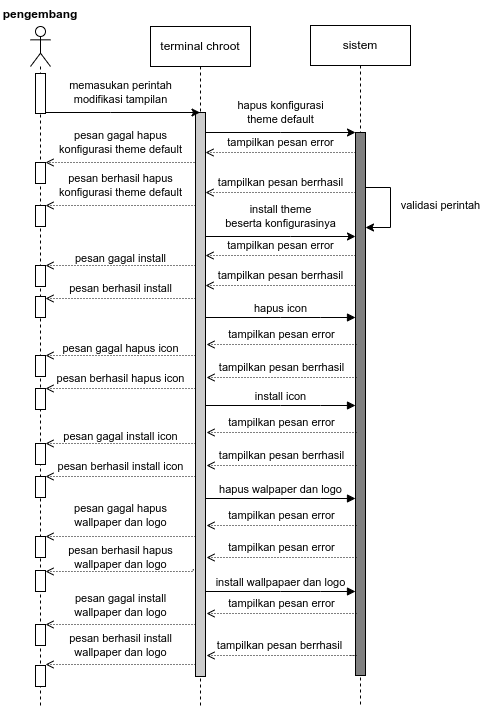

The diagram above was exported from draw.io. Its source (the exported page's mxGraphModel, read from the mxfile embedded in the PNG):
<mxGraphModel dx="868" dy="557" grid="1" gridSize="10" guides="1" tooltips="1" connect="1" arrows="1" fold="1" page="1" pageScale="1" pageWidth="850" pageHeight="1100" math="0" shadow="0">
  <root>
    <mxCell id="0" />
    <mxCell id="1" parent="0" />
    <mxCell id="L6RwjCfro-L-nkftR91X-16" value="sistem" style="shape=umlLifeline;perimeter=lifelinePerimeter;whiteSpace=wrap;html=1;container=1;collapsible=0;recursiveResize=0;outlineConnect=0;" parent="1" vertex="1">
      <mxGeometry x="470" y="80" width="100" height="680" as="geometry" />
    </mxCell>
    <mxCell id="L6RwjCfro-L-nkftR91X-44" value="" style="html=1;points=[];perimeter=orthogonalPerimeter;fillColor=#808080;" parent="L6RwjCfro-L-nkftR91X-16" vertex="1">
      <mxGeometry x="45" y="107" width="10" height="543" as="geometry" />
    </mxCell>
    <mxCell id="L6RwjCfro-L-nkftR91X-47" value="validasi perintah" style="edgeStyle=orthogonalEdgeStyle;rounded=0;orthogonalLoop=1;jettySize=auto;html=1;" parent="L6RwjCfro-L-nkftR91X-16" edge="1">
      <mxGeometry x="-0.0444" y="50" relative="1" as="geometry">
        <mxPoint x="55" y="162.0000000000001" as="sourcePoint" />
        <mxPoint x="55" y="202.0000000000001" as="targetPoint" />
        <Array as="points">
          <mxPoint x="80" y="162" />
          <mxPoint x="80" y="202" />
        </Array>
        <mxPoint as="offset" />
      </mxGeometry>
    </mxCell>
    <mxCell id="L6RwjCfro-L-nkftR91X-18" value="terminal chroot" style="shape=umlLifeline;perimeter=lifelinePerimeter;whiteSpace=wrap;html=1;container=1;collapsible=0;recursiveResize=0;outlineConnect=0;" parent="1" vertex="1">
      <mxGeometry x="310" y="81" width="100" height="679" as="geometry" />
    </mxCell>
    <mxCell id="L6RwjCfro-L-nkftR91X-34" value="" style="html=1;points=[];perimeter=orthogonalPerimeter;fillColor=#CCCCCC;" parent="L6RwjCfro-L-nkftR91X-18" vertex="1">
      <mxGeometry x="45" y="86" width="10" height="564" as="geometry" />
    </mxCell>
    <mxCell id="L6RwjCfro-L-nkftR91X-21" value="" style="shape=umlLifeline;participant=umlActor;perimeter=lifelinePerimeter;whiteSpace=wrap;html=1;container=1;collapsible=0;recursiveResize=0;verticalAlign=top;spacingTop=36;outlineConnect=0;" parent="1" vertex="1">
      <mxGeometry x="190" y="81" width="20" height="679" as="geometry" />
    </mxCell>
    <mxCell id="L6RwjCfro-L-nkftR91X-32" value="" style="html=1;points=[];perimeter=orthogonalPerimeter;" parent="L6RwjCfro-L-nkftR91X-21" vertex="1">
      <mxGeometry x="5" y="47" width="10" height="40" as="geometry" />
    </mxCell>
    <mxCell id="L6RwjCfro-L-nkftR91X-50" value="" style="html=1;points=[];perimeter=orthogonalPerimeter;" parent="L6RwjCfro-L-nkftR91X-21" vertex="1">
      <mxGeometry x="5" y="136" width="10" height="21" as="geometry" />
    </mxCell>
    <mxCell id="L6RwjCfro-L-nkftR91X-53" value="" style="html=1;points=[];perimeter=orthogonalPerimeter;" parent="L6RwjCfro-L-nkftR91X-21" vertex="1">
      <mxGeometry x="5" y="179" width="10" height="21" as="geometry" />
    </mxCell>
    <mxCell id="L6RwjCfro-L-nkftR91X-57" value="" style="html=1;points=[];perimeter=orthogonalPerimeter;" parent="L6RwjCfro-L-nkftR91X-21" vertex="1">
      <mxGeometry x="5" y="239" width="10" height="21" as="geometry" />
    </mxCell>
    <mxCell id="L6RwjCfro-L-nkftR91X-58" value="" style="html=1;points=[];perimeter=orthogonalPerimeter;" parent="L6RwjCfro-L-nkftR91X-21" vertex="1">
      <mxGeometry x="5" y="270" width="10" height="21" as="geometry" />
    </mxCell>
    <mxCell id="L6RwjCfro-L-nkftR91X-83" value="" style="html=1;points=[];perimeter=orthogonalPerimeter;" parent="L6RwjCfro-L-nkftR91X-21" vertex="1">
      <mxGeometry x="5" y="544" width="10" height="21" as="geometry" />
    </mxCell>
    <mxCell id="L6RwjCfro-L-nkftR91X-90" value="" style="html=1;points=[];perimeter=orthogonalPerimeter;" parent="L6RwjCfro-L-nkftR91X-21" vertex="1">
      <mxGeometry x="5" y="639" width="10" height="21" as="geometry" />
    </mxCell>
    <mxCell id="L6RwjCfro-L-nkftR91X-42" value="&lt;span style=&quot;color: rgb(0, 0, 0); font-family: Helvetica; font-size: 11px; font-style: normal; font-variant-ligatures: normal; font-variant-caps: normal; font-weight: 400; letter-spacing: normal; orphans: 2; text-align: center; text-indent: 0px; text-transform: none; widows: 2; word-spacing: 0px; -webkit-text-stroke-width: 0px; background-color: rgb(255, 255, 255); text-decoration-thickness: initial; text-decoration-style: initial; text-decoration-color: initial; float: none; display: inline !important;&quot;&gt;memasukan perintah&lt;/span&gt;&lt;br style=&quot;color: rgb(0, 0, 0); font-family: Helvetica; font-size: 11px; font-style: normal; font-variant-ligatures: normal; font-variant-caps: normal; font-weight: 400; letter-spacing: normal; orphans: 2; text-align: center; text-indent: 0px; text-transform: none; widows: 2; word-spacing: 0px; -webkit-text-stroke-width: 0px; text-decoration-thickness: initial; text-decoration-style: initial; text-decoration-color: initial;&quot;&gt;&lt;span style=&quot;color: rgb(0, 0, 0); font-family: Helvetica; font-size: 11px; font-style: normal; font-variant-ligatures: normal; font-variant-caps: normal; font-weight: 400; letter-spacing: normal; orphans: 2; text-align: center; text-indent: 0px; text-transform: none; widows: 2; word-spacing: 0px; -webkit-text-stroke-width: 0px; background-color: rgb(255, 255, 255); text-decoration-thickness: initial; text-decoration-style: initial; text-decoration-color: initial; float: none; display: inline !important;&quot;&gt;modifikasi tampilan&lt;/span&gt;" style="edgeStyle=orthogonalEdgeStyle;rounded=0;orthogonalLoop=1;jettySize=auto;html=1;" parent="1" source="L6RwjCfro-L-nkftR91X-32" edge="1">
      <mxGeometry x="-0.0291" y="20" relative="1" as="geometry">
        <mxPoint x="359.5" y="167.0000000000001" as="targetPoint" />
        <Array as="points">
          <mxPoint x="270" y="167" />
          <mxPoint x="270" y="167" />
        </Array>
        <mxPoint as="offset" />
      </mxGeometry>
    </mxCell>
    <mxCell id="L6RwjCfro-L-nkftR91X-45" value="hapus konfigurasi&lt;br&gt;theme default" style="edgeStyle=orthogonalEdgeStyle;rounded=0;orthogonalLoop=1;jettySize=auto;html=1;" parent="1" source="L6RwjCfro-L-nkftR91X-34" target="L6RwjCfro-L-nkftR91X-44" edge="1">
      <mxGeometry y="20" relative="1" as="geometry">
        <Array as="points">
          <mxPoint x="440" y="187" />
          <mxPoint x="440" y="187" />
        </Array>
        <mxPoint as="offset" />
      </mxGeometry>
    </mxCell>
    <mxCell id="L6RwjCfro-L-nkftR91X-46" value="tampilkan pesan error" style="edgeStyle=orthogonalEdgeStyle;rounded=0;orthogonalLoop=1;jettySize=auto;html=1;dashed=1;dashPattern=1 2;endArrow=open;endFill=0;" parent="1" source="L6RwjCfro-L-nkftR91X-44" target="L6RwjCfro-L-nkftR91X-34" edge="1">
      <mxGeometry x="-0.0005" y="-10" relative="1" as="geometry">
        <Array as="points">
          <mxPoint x="440" y="207" />
          <mxPoint x="440" y="207" />
        </Array>
        <mxPoint as="offset" />
      </mxGeometry>
    </mxCell>
    <mxCell id="L6RwjCfro-L-nkftR91X-48" value="tampilkan pesan berrhasil" style="edgeStyle=orthogonalEdgeStyle;rounded=0;orthogonalLoop=1;jettySize=auto;html=1;dashed=1;dashPattern=1 2;endArrow=open;endFill=0;" parent="1" source="L6RwjCfro-L-nkftR91X-44" target="L6RwjCfro-L-nkftR91X-34" edge="1">
      <mxGeometry x="-0.0005" y="-10" relative="1" as="geometry">
        <mxPoint x="525" y="217.0344827586207" as="sourcePoint" />
        <mxPoint x="375" y="217.0344827586207" as="targetPoint" />
        <Array as="points">
          <mxPoint x="440" y="247" />
          <mxPoint x="440" y="247" />
        </Array>
        <mxPoint as="offset" />
      </mxGeometry>
    </mxCell>
    <mxCell id="L6RwjCfro-L-nkftR91X-51" value="pesan gagal hapus&lt;br&gt;konfigurasi theme default" style="edgeStyle=orthogonalEdgeStyle;rounded=0;orthogonalLoop=1;jettySize=auto;html=1;dashed=1;dashPattern=1 2;endArrow=open;endFill=0;" parent="1" target="L6RwjCfro-L-nkftR91X-50" edge="1">
      <mxGeometry x="0.0683" y="-20" relative="1" as="geometry">
        <mxPoint x="355" y="228.0000000000001" as="sourcePoint" />
        <Array as="points">
          <mxPoint x="355" y="217" />
        </Array>
        <mxPoint as="offset" />
      </mxGeometry>
    </mxCell>
    <mxCell id="L6RwjCfro-L-nkftR91X-54" value="pesan berhasil hapus&lt;br&gt;konfigurasi theme default" style="edgeStyle=orthogonalEdgeStyle;rounded=0;orthogonalLoop=1;jettySize=auto;html=1;dashed=1;dashPattern=1 2;endArrow=open;endFill=0;" parent="1" source="L6RwjCfro-L-nkftR91X-34" target="L6RwjCfro-L-nkftR91X-53" edge="1">
      <mxGeometry y="-20" relative="1" as="geometry">
        <mxPoint x="355" y="279.0000000000001" as="sourcePoint" />
        <Array as="points">
          <mxPoint x="290" y="260" />
          <mxPoint x="290" y="260" />
        </Array>
        <mxPoint as="offset" />
      </mxGeometry>
    </mxCell>
    <mxCell id="L6RwjCfro-L-nkftR91X-55" value="install theme&lt;br&gt;beserta konfigurasinya" style="edgeStyle=orthogonalEdgeStyle;rounded=0;orthogonalLoop=1;jettySize=auto;html=1;" parent="1" edge="1">
      <mxGeometry y="20" relative="1" as="geometry">
        <mxPoint x="365" y="291" as="sourcePoint" />
        <mxPoint x="515" y="291" as="targetPoint" />
        <Array as="points">
          <mxPoint x="450" y="291" />
          <mxPoint x="450" y="291" />
        </Array>
        <mxPoint as="offset" />
      </mxGeometry>
    </mxCell>
    <mxCell id="L6RwjCfro-L-nkftR91X-56" value="tampilkan pesan error" style="edgeStyle=orthogonalEdgeStyle;rounded=0;orthogonalLoop=1;jettySize=auto;html=1;dashed=1;dashPattern=1 2;endArrow=open;endFill=0;" parent="1" edge="1">
      <mxGeometry x="-0.0005" y="-10" relative="1" as="geometry">
        <mxPoint x="515" y="310" as="sourcePoint" />
        <mxPoint x="365" y="310" as="targetPoint" />
        <Array as="points">
          <mxPoint x="430" y="310" />
          <mxPoint x="430" y="310" />
        </Array>
        <mxPoint as="offset" />
      </mxGeometry>
    </mxCell>
    <mxCell id="L6RwjCfro-L-nkftR91X-59" value="pesan gagal install" style="edgeStyle=orthogonalEdgeStyle;rounded=0;orthogonalLoop=1;jettySize=auto;html=1;dashed=1;dashPattern=1 2;endArrow=open;endFill=0;" parent="1" target="L6RwjCfro-L-nkftR91X-57" edge="1">
      <mxGeometry x="0.0196" y="-7" relative="1" as="geometry">
        <mxPoint x="355" y="323" as="sourcePoint" />
        <Array as="points">
          <mxPoint x="355" y="320" />
          <mxPoint x="200" y="320" />
        </Array>
        <mxPoint as="offset" />
      </mxGeometry>
    </mxCell>
    <mxCell id="L6RwjCfro-L-nkftR91X-60" value="pesan berhasil install" style="edgeStyle=orthogonalEdgeStyle;rounded=0;orthogonalLoop=1;jettySize=auto;html=1;dashed=1;dashPattern=1 2;endArrow=open;endFill=0;" parent="1" target="L6RwjCfro-L-nkftR91X-58" edge="1">
      <mxGeometry y="-10" relative="1" as="geometry">
        <mxPoint x="355" y="353.0000000000001" as="sourcePoint" />
        <Array as="points">
          <mxPoint x="250" y="353" />
          <mxPoint x="250" y="353" />
        </Array>
        <mxPoint as="offset" />
      </mxGeometry>
    </mxCell>
    <mxCell id="L6RwjCfro-L-nkftR91X-61" value="tampilkan pesan berrhasil" style="edgeStyle=orthogonalEdgeStyle;rounded=0;orthogonalLoop=1;jettySize=auto;html=1;dashed=1;dashPattern=1 2;endArrow=open;endFill=0;" parent="1" edge="1">
      <mxGeometry x="-0.0005" y="-10" relative="1" as="geometry">
        <mxPoint x="515" y="340" as="sourcePoint" />
        <mxPoint x="365" y="340" as="targetPoint" />
        <Array as="points">
          <mxPoint x="450" y="340" />
          <mxPoint x="450" y="340" />
        </Array>
        <mxPoint as="offset" />
      </mxGeometry>
    </mxCell>
    <mxCell id="L6RwjCfro-L-nkftR91X-64" value="pengembang" style="text;align=center;fontStyle=1;verticalAlign=middle;spacingLeft=3;spacingRight=3;strokeColor=none;rotatable=0;points=[[0,0.5],[1,0.5]];portConstraint=eastwest;" parent="1" vertex="1">
      <mxGeometry x="160" y="55" width="80" height="26" as="geometry" />
    </mxCell>
    <mxCell id="L6RwjCfro-L-nkftR91X-65" value="hapus icon" style="html=1;verticalAlign=bottom;endArrow=block;rounded=0;" parent="1" edge="1">
      <mxGeometry width="80" relative="1" as="geometry">
        <mxPoint x="365" y="372" as="sourcePoint" />
        <mxPoint x="515" y="372" as="targetPoint" />
        <Array as="points">
          <mxPoint x="440" y="372" />
          <mxPoint x="480" y="372" />
        </Array>
      </mxGeometry>
    </mxCell>
    <mxCell id="L6RwjCfro-L-nkftR91X-66" value="tampilkan pesan error" style="edgeStyle=orthogonalEdgeStyle;rounded=0;orthogonalLoop=1;jettySize=auto;html=1;dashed=1;dashPattern=1 2;endArrow=open;endFill=0;" parent="1" edge="1">
      <mxGeometry x="-0.0005" y="-10" relative="1" as="geometry">
        <mxPoint x="516" y="399" as="sourcePoint" />
        <mxPoint x="366" y="399" as="targetPoint" />
        <Array as="points">
          <mxPoint x="431" y="399" />
          <mxPoint x="431" y="399" />
        </Array>
        <mxPoint as="offset" />
      </mxGeometry>
    </mxCell>
    <mxCell id="L6RwjCfro-L-nkftR91X-67" value="tampilkan pesan berrhasil" style="edgeStyle=orthogonalEdgeStyle;rounded=0;orthogonalLoop=1;jettySize=auto;html=1;dashed=1;dashPattern=1 2;endArrow=open;endFill=0;" parent="1" edge="1">
      <mxGeometry x="-0.0005" y="-10" relative="1" as="geometry">
        <mxPoint x="516" y="432" as="sourcePoint" />
        <mxPoint x="366" y="432" as="targetPoint" />
        <Array as="points">
          <mxPoint x="451" y="432" />
          <mxPoint x="451" y="432" />
        </Array>
        <mxPoint as="offset" />
      </mxGeometry>
    </mxCell>
    <mxCell id="L6RwjCfro-L-nkftR91X-68" value="" style="html=1;points=[];perimeter=orthogonalPerimeter;" parent="1" vertex="1">
      <mxGeometry x="195" y="410" width="10" height="21" as="geometry" />
    </mxCell>
    <mxCell id="L6RwjCfro-L-nkftR91X-69" value="" style="html=1;points=[];perimeter=orthogonalPerimeter;" parent="1" vertex="1">
      <mxGeometry x="195" y="443" width="10" height="21" as="geometry" />
    </mxCell>
    <mxCell id="L6RwjCfro-L-nkftR91X-70" value="pesan gagal hapus icon" style="edgeStyle=orthogonalEdgeStyle;rounded=0;orthogonalLoop=1;jettySize=auto;html=1;dashed=1;dashPattern=1 2;endArrow=open;endFill=0;" parent="1" target="L6RwjCfro-L-nkftR91X-68" edge="1">
      <mxGeometry x="0.0196" y="-7" relative="1" as="geometry">
        <mxPoint x="355" y="413" as="sourcePoint" />
        <Array as="points">
          <mxPoint x="355" y="410" />
          <mxPoint x="200" y="410" />
        </Array>
        <mxPoint as="offset" />
      </mxGeometry>
    </mxCell>
    <mxCell id="L6RwjCfro-L-nkftR91X-71" value="pesan berhasil hapus icon" style="edgeStyle=orthogonalEdgeStyle;rounded=0;orthogonalLoop=1;jettySize=auto;html=1;dashed=1;dashPattern=1 2;endArrow=open;endFill=0;" parent="1" target="L6RwjCfro-L-nkftR91X-69" edge="1">
      <mxGeometry y="-10" relative="1" as="geometry">
        <mxPoint x="355" y="443.0000000000001" as="sourcePoint" />
        <Array as="points">
          <mxPoint x="250" y="443" />
          <mxPoint x="250" y="443" />
        </Array>
        <mxPoint as="offset" />
      </mxGeometry>
    </mxCell>
    <mxCell id="L6RwjCfro-L-nkftR91X-72" value="install icon" style="html=1;verticalAlign=bottom;endArrow=block;rounded=0;" parent="1" edge="1">
      <mxGeometry width="80" relative="1" as="geometry">
        <mxPoint x="365" y="460" as="sourcePoint" />
        <mxPoint x="515" y="460" as="targetPoint" />
        <Array as="points">
          <mxPoint x="440" y="460" />
          <mxPoint x="480" y="460" />
        </Array>
      </mxGeometry>
    </mxCell>
    <mxCell id="L6RwjCfro-L-nkftR91X-73" value="tampilkan pesan error" style="edgeStyle=orthogonalEdgeStyle;rounded=0;orthogonalLoop=1;jettySize=auto;html=1;dashed=1;dashPattern=1 2;endArrow=open;endFill=0;" parent="1" edge="1">
      <mxGeometry x="-0.0005" y="-10" relative="1" as="geometry">
        <mxPoint x="516" y="487" as="sourcePoint" />
        <mxPoint x="366" y="487" as="targetPoint" />
        <Array as="points">
          <mxPoint x="431" y="487" />
          <mxPoint x="431" y="487" />
        </Array>
        <mxPoint as="offset" />
      </mxGeometry>
    </mxCell>
    <mxCell id="L6RwjCfro-L-nkftR91X-74" value="tampilkan pesan berrhasil" style="edgeStyle=orthogonalEdgeStyle;rounded=0;orthogonalLoop=1;jettySize=auto;html=1;dashed=1;dashPattern=1 2;endArrow=open;endFill=0;" parent="1" edge="1">
      <mxGeometry x="-0.0005" y="-10" relative="1" as="geometry">
        <mxPoint x="516" y="520" as="sourcePoint" />
        <mxPoint x="366" y="520" as="targetPoint" />
        <Array as="points">
          <mxPoint x="451" y="520" />
          <mxPoint x="451" y="520" />
        </Array>
        <mxPoint as="offset" />
      </mxGeometry>
    </mxCell>
    <mxCell id="L6RwjCfro-L-nkftR91X-75" value="" style="html=1;points=[];perimeter=orthogonalPerimeter;" parent="1" vertex="1">
      <mxGeometry x="195" y="498" width="10" height="21" as="geometry" />
    </mxCell>
    <mxCell id="L6RwjCfro-L-nkftR91X-76" value="" style="html=1;points=[];perimeter=orthogonalPerimeter;" parent="1" vertex="1">
      <mxGeometry x="195" y="531" width="10" height="21" as="geometry" />
    </mxCell>
    <mxCell id="L6RwjCfro-L-nkftR91X-77" value="pesan gagal install icon" style="edgeStyle=orthogonalEdgeStyle;rounded=0;orthogonalLoop=1;jettySize=auto;html=1;dashed=1;dashPattern=1 2;endArrow=open;endFill=0;" parent="1" target="L6RwjCfro-L-nkftR91X-75" edge="1">
      <mxGeometry x="0.0196" y="-7" relative="1" as="geometry">
        <mxPoint x="355" y="501" as="sourcePoint" />
        <Array as="points">
          <mxPoint x="355" y="498" />
          <mxPoint x="200" y="498" />
        </Array>
        <mxPoint as="offset" />
      </mxGeometry>
    </mxCell>
    <mxCell id="L6RwjCfro-L-nkftR91X-78" value="pesan berhasil install icon" style="edgeStyle=orthogonalEdgeStyle;rounded=0;orthogonalLoop=1;jettySize=auto;html=1;dashed=1;dashPattern=1 2;endArrow=open;endFill=0;" parent="1" target="L6RwjCfro-L-nkftR91X-76" edge="1">
      <mxGeometry y="-10" relative="1" as="geometry">
        <mxPoint x="355" y="531.0000000000001" as="sourcePoint" />
        <Array as="points">
          <mxPoint x="250" y="531" />
          <mxPoint x="250" y="531" />
        </Array>
        <mxPoint as="offset" />
      </mxGeometry>
    </mxCell>
    <mxCell id="L6RwjCfro-L-nkftR91X-79" value="hapus walpaper dan logo" style="html=1;verticalAlign=bottom;endArrow=block;rounded=0;" parent="1" edge="1">
      <mxGeometry width="80" relative="1" as="geometry">
        <mxPoint x="365" y="553" as="sourcePoint" />
        <mxPoint x="515" y="553" as="targetPoint" />
        <Array as="points">
          <mxPoint x="440" y="553" />
          <mxPoint x="480" y="553" />
        </Array>
      </mxGeometry>
    </mxCell>
    <mxCell id="L6RwjCfro-L-nkftR91X-80" value="tampilkan pesan error" style="edgeStyle=orthogonalEdgeStyle;rounded=0;orthogonalLoop=1;jettySize=auto;html=1;dashed=1;dashPattern=1 2;endArrow=open;endFill=0;" parent="1" edge="1">
      <mxGeometry x="-0.0005" y="-10" relative="1" as="geometry">
        <mxPoint x="516" y="580" as="sourcePoint" />
        <mxPoint x="366" y="580" as="targetPoint" />
        <Array as="points">
          <mxPoint x="431" y="580" />
          <mxPoint x="431" y="580" />
        </Array>
        <mxPoint as="offset" />
      </mxGeometry>
    </mxCell>
    <mxCell id="L6RwjCfro-L-nkftR91X-82" value="" style="html=1;points=[];perimeter=orthogonalPerimeter;" parent="1" vertex="1">
      <mxGeometry x="195" y="591" width="10" height="21" as="geometry" />
    </mxCell>
    <mxCell id="L6RwjCfro-L-nkftR91X-84" value="pesan gagal hapus&lt;br&gt;wallpaper dan logo" style="edgeStyle=orthogonalEdgeStyle;rounded=0;orthogonalLoop=1;jettySize=auto;html=1;dashed=1;dashPattern=1 2;endArrow=open;endFill=0;" parent="1" target="L6RwjCfro-L-nkftR91X-82" edge="1">
      <mxGeometry x="0.0196" y="-21" relative="1" as="geometry">
        <mxPoint x="355" y="594" as="sourcePoint" />
        <Array as="points">
          <mxPoint x="355" y="591" />
          <mxPoint x="200" y="591" />
        </Array>
        <mxPoint as="offset" />
      </mxGeometry>
    </mxCell>
    <mxCell id="L6RwjCfro-L-nkftR91X-85" value="pesan berhasil hapus&lt;br&gt;wallpaper dan logo" style="edgeStyle=orthogonalEdgeStyle;rounded=0;orthogonalLoop=1;jettySize=auto;html=1;dashed=1;dashPattern=1 2;exitX=-0.217;exitY=0.81;exitDx=0;exitDy=0;exitPerimeter=0;endArrow=open;endFill=0;" parent="1" source="L6RwjCfro-L-nkftR91X-34" target="L6RwjCfro-L-nkftR91X-83" edge="1">
      <mxGeometry y="-14" relative="1" as="geometry">
        <mxPoint x="360" y="626.0000000000001" as="sourcePoint" />
        <Array as="points">
          <mxPoint x="353" y="626" />
        </Array>
        <mxPoint as="offset" />
        <mxPoint x="210" y="626" as="targetPoint" />
      </mxGeometry>
    </mxCell>
    <mxCell id="L6RwjCfro-L-nkftR91X-86" value="install wallpapaer dan logo" style="html=1;verticalAlign=bottom;endArrow=block;rounded=0;" parent="1" edge="1">
      <mxGeometry width="80" relative="1" as="geometry">
        <mxPoint x="365" y="646" as="sourcePoint" />
        <mxPoint x="515" y="646" as="targetPoint" />
        <Array as="points">
          <mxPoint x="440" y="646" />
          <mxPoint x="480" y="646" />
        </Array>
      </mxGeometry>
    </mxCell>
    <mxCell id="L6RwjCfro-L-nkftR91X-87" value="tampilkan pesan error" style="edgeStyle=orthogonalEdgeStyle;rounded=0;orthogonalLoop=1;jettySize=auto;html=1;dashed=1;dashPattern=1 2;endArrow=open;endFill=0;" parent="1" edge="1">
      <mxGeometry x="-0.0005" y="-10" relative="1" as="geometry">
        <mxPoint x="516" y="668" as="sourcePoint" />
        <mxPoint x="366" y="668" as="targetPoint" />
        <Array as="points">
          <mxPoint x="431" y="668" />
          <mxPoint x="431" y="668" />
        </Array>
        <mxPoint as="offset" />
      </mxGeometry>
    </mxCell>
    <mxCell id="L6RwjCfro-L-nkftR91X-88" value="tampilkan pesan berrhasil" style="edgeStyle=orthogonalEdgeStyle;rounded=0;orthogonalLoop=1;jettySize=auto;html=1;dashed=1;dashPattern=1 2;endArrow=open;endFill=0;" parent="1" edge="1">
      <mxGeometry x="0.0692" y="-10" relative="1" as="geometry">
        <mxPoint x="510" y="710" as="sourcePoint" />
        <mxPoint x="366" y="710" as="targetPoint" />
        <Array as="points">
          <mxPoint x="516" y="710" />
          <mxPoint x="366" y="710" />
        </Array>
        <mxPoint as="offset" />
      </mxGeometry>
    </mxCell>
    <mxCell id="L6RwjCfro-L-nkftR91X-89" value="" style="html=1;points=[];perimeter=orthogonalPerimeter;" parent="1" vertex="1">
      <mxGeometry x="195" y="679" width="10" height="21" as="geometry" />
    </mxCell>
    <mxCell id="L6RwjCfro-L-nkftR91X-91" value="pesan gagal install&lt;br&gt;wallpaper dan logo" style="edgeStyle=orthogonalEdgeStyle;rounded=0;orthogonalLoop=1;jettySize=auto;html=1;dashed=1;dashPattern=1 2;endArrow=open;endFill=0;" parent="1" target="L6RwjCfro-L-nkftR91X-89" edge="1">
      <mxGeometry x="0.0196" y="-19" relative="1" as="geometry">
        <mxPoint x="355" y="682" as="sourcePoint" />
        <Array as="points">
          <mxPoint x="355" y="679" />
          <mxPoint x="200" y="679" />
        </Array>
        <mxPoint as="offset" />
      </mxGeometry>
    </mxCell>
    <mxCell id="L6RwjCfro-L-nkftR91X-92" value="pesan berhasil install&lt;br&gt;wallpaper dan logo" style="edgeStyle=orthogonalEdgeStyle;rounded=0;orthogonalLoop=1;jettySize=auto;html=1;dashed=1;dashPattern=1 2;endArrow=open;endFill=0;" parent="1" edge="1">
      <mxGeometry y="-19" relative="1" as="geometry">
        <mxPoint x="355" y="719.0000000000001" as="sourcePoint" />
        <Array as="points">
          <mxPoint x="250" y="719" />
          <mxPoint x="250" y="719" />
        </Array>
        <mxPoint as="offset" />
        <mxPoint x="205" y="719" as="targetPoint" />
      </mxGeometry>
    </mxCell>
    <mxCell id="L6RwjCfro-L-nkftR91X-93" value="tampilkan pesan error" style="edgeStyle=orthogonalEdgeStyle;rounded=0;orthogonalLoop=1;jettySize=auto;html=1;dashed=1;dashPattern=1 2;endArrow=open;endFill=0;" parent="1" edge="1">
      <mxGeometry x="-0.0005" y="-10" relative="1" as="geometry">
        <mxPoint x="516" y="612" as="sourcePoint" />
        <mxPoint x="366" y="612" as="targetPoint" />
        <Array as="points">
          <mxPoint x="431" y="612" />
          <mxPoint x="431" y="612" />
        </Array>
        <mxPoint as="offset" />
      </mxGeometry>
    </mxCell>
  </root>
</mxGraphModel>